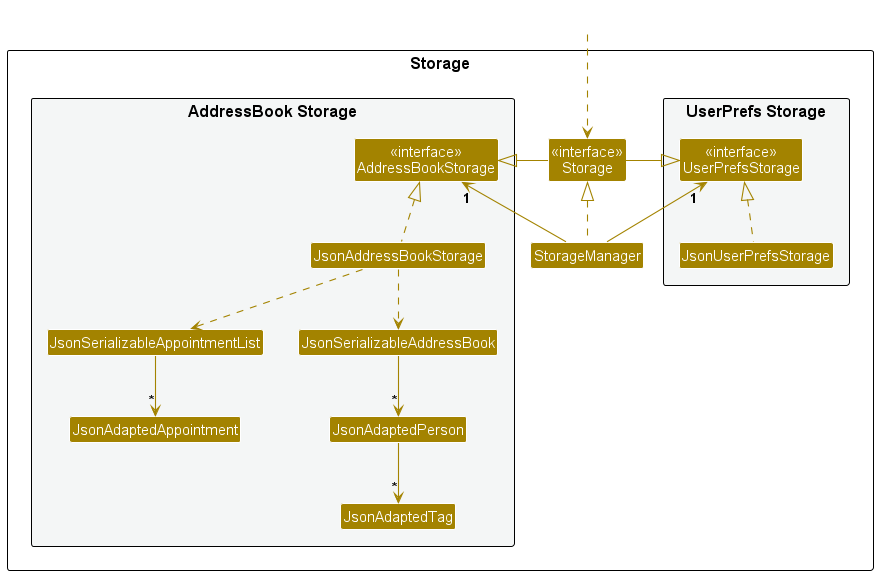

The diagram above was rendered by PlantUML. Its source (embedded in the PNG):
@startuml
!include style.puml
skinparam arrowThickness 1.1
skinparam arrowColor STORAGE_COLOR
skinparam classBackgroundColor STORAGE_COLOR

package Storage as StoragePackage {

package "UserPrefs Storage" #F4F6F6{
Class "<<interface>>\nUserPrefsStorage" as UserPrefsStorage
Class JsonUserPrefsStorage
}

Class "<<interface>>\nStorage" as Storage
Class StorageManager

package "AddressBook Storage" #F4F6F6{
Class "<<interface>>\nAddressBookStorage" as AddressBookStorage
Class JsonAddressBookStorage
Class JsonSerializableAppointmentList
Class JsonAdaptedAppointment
Class JsonSerializableAddressBook
Class JsonAdaptedPerson
Class JsonAdaptedTag
}

}

Class HiddenOutside #FFFFFF
HiddenOutside ..> Storage

StorageManager .up.|> Storage
StorageManager -up-> "1" UserPrefsStorage
StorageManager -up-> "1" AddressBookStorage

Storage -left-|> UserPrefsStorage
Storage -right-|> AddressBookStorage

JsonUserPrefsStorage .up.|> UserPrefsStorage
JsonAddressBookStorage .up.|> AddressBookStorage
JsonAddressBookStorage ..> JsonSerializableAddressBook
JsonSerializableAddressBook --> "*" JsonAdaptedPerson
JsonAdaptedPerson --> "*" JsonAdaptedTag
JsonSerializableAppointmentList --> "*" JsonAdaptedAppointment
JsonAddressBookStorage ..> JsonSerializableAppointmentList
@enduml